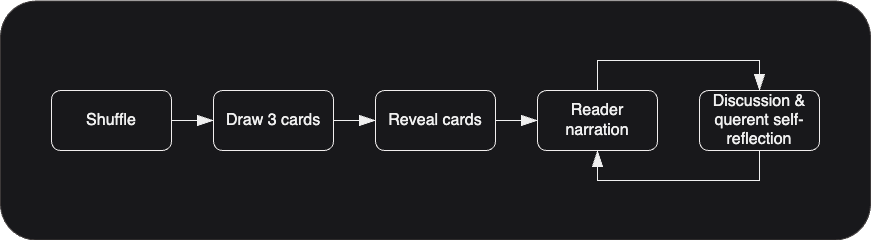

The diagram above was exported from draw.io. Its source (the exported page's mxGraphModel, read from the mxfile embedded in the PNG):
<mxGraphModel dx="2234" dy="1047" grid="0" gridSize="10" guides="1" tooltips="1" connect="1" arrows="1" fold="1" page="0" pageScale="1" pageWidth="827" pageHeight="1169" math="0" shadow="0">
  <root>
    <mxCell id="0" />
    <mxCell id="1" parent="0" />
    <mxCell id="2" value="" style="rounded=1;whiteSpace=wrap;html=1;fontSize=16;fillColor=#18181B;strokeColor=#3D3939;" vertex="1" parent="1">
      <mxGeometry x="-480" y="122.5" width="870" height="239" as="geometry" />
    </mxCell>
    <mxCell id="3" style="edgeStyle=none;curved=1;rounded=0;orthogonalLoop=1;jettySize=auto;html=1;exitX=1;exitY=0.5;exitDx=0;exitDy=0;entryX=0;entryY=0.5;entryDx=0;entryDy=0;fontSize=12;endArrow=blockThin;endFill=1;startSize=14;endSize=14;sourcePerimeterSpacing=8;targetPerimeterSpacing=8;" edge="1" source="4" target="6" parent="1">
      <mxGeometry relative="1" as="geometry" />
    </mxCell>
    <mxCell id="4" value="Draw 3 cards" style="rounded=1;whiteSpace=wrap;html=1;fontSize=16;fillColor=none;strokeColor=#f1eeee;" vertex="1" parent="1">
      <mxGeometry x="-267" y="212" width="120" height="60" as="geometry" />
    </mxCell>
    <mxCell id="5" style="edgeStyle=none;curved=1;rounded=0;orthogonalLoop=1;jettySize=auto;html=1;exitX=1;exitY=0.5;exitDx=0;exitDy=0;entryX=0;entryY=0.5;entryDx=0;entryDy=0;fontSize=12;endArrow=blockThin;endFill=1;startSize=14;endSize=14;sourcePerimeterSpacing=8;targetPerimeterSpacing=8;" edge="1" source="6" target="8" parent="1">
      <mxGeometry relative="1" as="geometry" />
    </mxCell>
    <mxCell id="6" value="Reveal cards" style="rounded=1;whiteSpace=wrap;html=1;fontSize=16;fillColor=none;strokeColor=#f1eeee;" vertex="1" parent="1">
      <mxGeometry x="-105" y="212" width="120" height="60" as="geometry" />
    </mxCell>
    <mxCell id="7" style="edgeStyle=orthogonalEdgeStyle;rounded=0;orthogonalLoop=1;jettySize=auto;html=1;exitX=0.5;exitY=0;exitDx=0;exitDy=0;entryX=0.5;entryY=0;entryDx=0;entryDy=0;fontSize=12;endArrow=blockThin;endFill=1;startSize=14;endSize=14;sourcePerimeterSpacing=8;targetPerimeterSpacing=8;" edge="1" source="8" target="10" parent="1">
      <mxGeometry relative="1" as="geometry" />
    </mxCell>
    <mxCell id="8" value="Reader narration" style="rounded=1;whiteSpace=wrap;html=1;fontSize=16;fillColor=none;strokeColor=#f1eeee;" vertex="1" parent="1">
      <mxGeometry x="57" y="212" width="120" height="60" as="geometry" />
    </mxCell>
    <mxCell id="9" style="edgeStyle=orthogonalEdgeStyle;rounded=0;orthogonalLoop=1;jettySize=auto;html=1;exitX=0.5;exitY=1;exitDx=0;exitDy=0;entryX=0.5;entryY=1;entryDx=0;entryDy=0;fontSize=12;endArrow=blockThin;endFill=1;startSize=14;endSize=14;sourcePerimeterSpacing=8;targetPerimeterSpacing=8;" edge="1" source="10" target="8" parent="1">
      <mxGeometry relative="1" as="geometry" />
    </mxCell>
    <mxCell id="10" value="Discussion &amp;amp; querent self-reflection" style="rounded=1;whiteSpace=wrap;html=1;fontSize=16;fillColor=none;strokeColor=#f1eeee;" vertex="1" parent="1">
      <mxGeometry x="219" y="212" width="120" height="60" as="geometry" />
    </mxCell>
    <mxCell id="11" style="edgeStyle=none;curved=1;rounded=0;orthogonalLoop=1;jettySize=auto;html=1;exitX=1;exitY=0.5;exitDx=0;exitDy=0;entryX=0;entryY=0.5;entryDx=0;entryDy=0;fontSize=12;endArrow=blockThin;startSize=14;endSize=14;sourcePerimeterSpacing=8;targetPerimeterSpacing=8;endFill=1;" edge="1" source="12" target="4" parent="1">
      <mxGeometry relative="1" as="geometry" />
    </mxCell>
    <mxCell id="12" value="Shuffle" style="rounded=1;whiteSpace=wrap;html=1;fontSize=16;fillColor=none;strokeColor=#f1eeee;" vertex="1" parent="1">
      <mxGeometry x="-429" y="212" width="120" height="60" as="geometry" />
    </mxCell>
  </root>
</mxGraphModel>